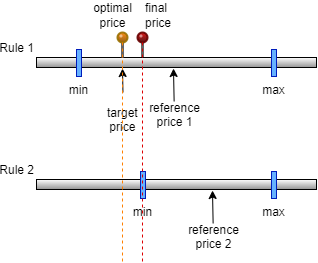

The diagram above was exported from draw.io. Its source (the exported page's mxGraphModel, read from the mxfile embedded in the PNG):
<mxGraphModel dx="794" dy="470" grid="1" gridSize="10" guides="1" tooltips="1" connect="1" arrows="1" fold="1" page="1" pageScale="1" pageWidth="827" pageHeight="1169" math="0" shadow="0">
  <root>
    <mxCell id="0" />
    <mxCell id="1" parent="0" />
    <mxCell id="1q1Bruzi3ld0Ccxi2oNl-1" value="final &lt;br&gt;price" style="verticalLabelPosition=top;shadow=0;dashed=0;align=left;html=1;verticalAlign=bottom;strokeWidth=1;shape=mxgraph.mockup.misc.pin;fillColor2=#DD0000;fillColor3=#440000;strokeColor=#660000;comic=0;sketch=0;rotation=0;labelPosition=right;spacingLeft=-4;" vertex="1" parent="1">
      <mxGeometry x="391" y="50" width="10" height="25" as="geometry" />
    </mxCell>
    <mxCell id="1q1Bruzi3ld0Ccxi2oNl-2" value="Rule 1" style="rounded=0;comic=0;sketch=0;labelBorderColor=none;gradientColor=#949494;gradientDirection=south;labelPosition=left;verticalLabelPosition=top;align=right;verticalAlign=bottom;" vertex="1" parent="1">
      <mxGeometry x="290" y="75" width="280" height="10" as="geometry" />
    </mxCell>
    <mxCell id="1q1Bruzi3ld0Ccxi2oNl-3" value="min" style="rounded=0;whiteSpace=wrap;html=1;labelBorderColor=none;comic=0;sketch=0;strokeColor=#001DBC;fontSize=12;gradientDirection=south;fillColor=#66B2FF;fontColor=#000000;labelPosition=center;verticalLabelPosition=bottom;align=center;verticalAlign=top;" vertex="1" parent="1">
      <mxGeometry x="330" y="67" width="5" height="27" as="geometry" />
    </mxCell>
    <mxCell id="1q1Bruzi3ld0Ccxi2oNl-4" value="max" style="rounded=0;whiteSpace=wrap;html=1;labelBorderColor=none;comic=0;sketch=0;strokeColor=#001DBC;fontSize=12;gradientDirection=south;fillColor=#66B2FF;fontColor=#000000;labelPosition=center;verticalLabelPosition=bottom;align=center;verticalAlign=top;" vertex="1" parent="1">
      <mxGeometry x="525" y="67" width="5" height="27" as="geometry" />
    </mxCell>
    <mxCell id="1q1Bruzi3ld0Ccxi2oNl-5" value="reference&#10;price 1" style="endArrow=classic;fontSize=12;exitX=0.514;exitY=-0.182;exitDx=0;exitDy=0;exitPerimeter=0;labelPosition=center;verticalLabelPosition=bottom;align=center;verticalAlign=top;" edge="1" parent="1">
      <mxGeometry x="-0.551" y="-1" width="50" height="50" relative="1" as="geometry">
        <mxPoint x="427.644" y="119.53999999999996" as="sourcePoint" />
        <mxPoint x="427" y="86" as="targetPoint" />
        <mxPoint as="offset" />
      </mxGeometry>
    </mxCell>
    <mxCell id="1q1Bruzi3ld0Ccxi2oNl-6" value="&#10;target&#10;price&#10;" style="endArrow=classic;fontSize=12;exitX=0.514;exitY=-0.182;exitDx=0;exitDy=0;exitPerimeter=0;labelPosition=center;verticalLabelPosition=bottom;align=center;verticalAlign=top;" edge="1" parent="1">
      <mxGeometry width="50" height="50" relative="1" as="geometry">
        <mxPoint x="376.64400000000023" y="119.53999999999996" as="sourcePoint" />
        <mxPoint x="376" y="86" as="targetPoint" />
      </mxGeometry>
    </mxCell>
    <mxCell id="1q1Bruzi3ld0Ccxi2oNl-7" value="Rule 2" style="rounded=0;comic=0;sketch=0;labelBorderColor=none;gradientColor=#949494;gradientDirection=south;labelPosition=left;verticalLabelPosition=top;align=right;verticalAlign=bottom;" vertex="1" parent="1">
      <mxGeometry x="290" y="197" width="280" height="10" as="geometry" />
    </mxCell>
    <mxCell id="1q1Bruzi3ld0Ccxi2oNl-8" value="min" style="rounded=0;whiteSpace=wrap;html=1;labelBorderColor=none;comic=0;sketch=0;strokeColor=#001DBC;fontSize=12;gradientDirection=south;fillColor=#66B2FF;fontColor=#000000;labelPosition=center;verticalLabelPosition=bottom;align=center;verticalAlign=top;" vertex="1" parent="1">
      <mxGeometry x="394" y="189" width="5" height="27" as="geometry" />
    </mxCell>
    <mxCell id="1q1Bruzi3ld0Ccxi2oNl-9" value="max" style="rounded=0;whiteSpace=wrap;html=1;labelBorderColor=none;comic=0;sketch=0;strokeColor=#001DBC;fontSize=12;gradientDirection=south;fillColor=#66B2FF;fontColor=#000000;labelPosition=center;verticalLabelPosition=bottom;align=center;verticalAlign=top;" vertex="1" parent="1">
      <mxGeometry x="525" y="189" width="5" height="27" as="geometry" />
    </mxCell>
    <mxCell id="1q1Bruzi3ld0Ccxi2oNl-10" value="reference&#10;price 2" style="endArrow=classic;fontSize=12;exitX=0.514;exitY=-0.182;exitDx=0;exitDy=0;exitPerimeter=0;labelPosition=center;verticalLabelPosition=bottom;align=center;verticalAlign=top;" edge="1" parent="1">
      <mxGeometry x="-0.551" y="-1" width="50" height="50" relative="1" as="geometry">
        <mxPoint x="466.644" y="241.53999999999996" as="sourcePoint" />
        <mxPoint x="466" y="208" as="targetPoint" />
        <mxPoint as="offset" />
      </mxGeometry>
    </mxCell>
    <mxCell id="1q1Bruzi3ld0Ccxi2oNl-11" value="optimal&lt;br&gt;price" style="verticalLabelPosition=top;shadow=0;dashed=0;align=center;html=1;verticalAlign=bottom;strokeWidth=1;shape=mxgraph.mockup.misc.pin;fillColor2=#FF8000;fillColor3=#885000;strokeColor=#997000;fillColor=#0000FF;labelPosition=center;spacingRight=20;" vertex="1" parent="1">
      <mxGeometry x="371" y="50" width="10" height="25" as="geometry" />
    </mxCell>
    <mxCell id="1q1Bruzi3ld0Ccxi2oNl-12" value="" style="endArrow=none;dashed=1;html=1;rounded=0;strokeColor=#DD0000;fontColor=#BDBDBD;" edge="1" parent="1">
      <mxGeometry width="50" height="50" relative="1" as="geometry">
        <mxPoint x="396" y="279" as="sourcePoint" />
        <mxPoint x="396" y="59" as="targetPoint" />
      </mxGeometry>
    </mxCell>
    <mxCell id="1q1Bruzi3ld0Ccxi2oNl-13" value="" style="endArrow=none;dashed=1;html=1;rounded=0;strokeColor=#FF8000;fontColor=#BDBDBD;" edge="1" parent="1">
      <mxGeometry width="50" height="50" relative="1" as="geometry">
        <mxPoint x="376" y="279" as="sourcePoint" />
        <mxPoint x="376" y="59" as="targetPoint" />
      </mxGeometry>
    </mxCell>
  </root>
</mxGraphModel>